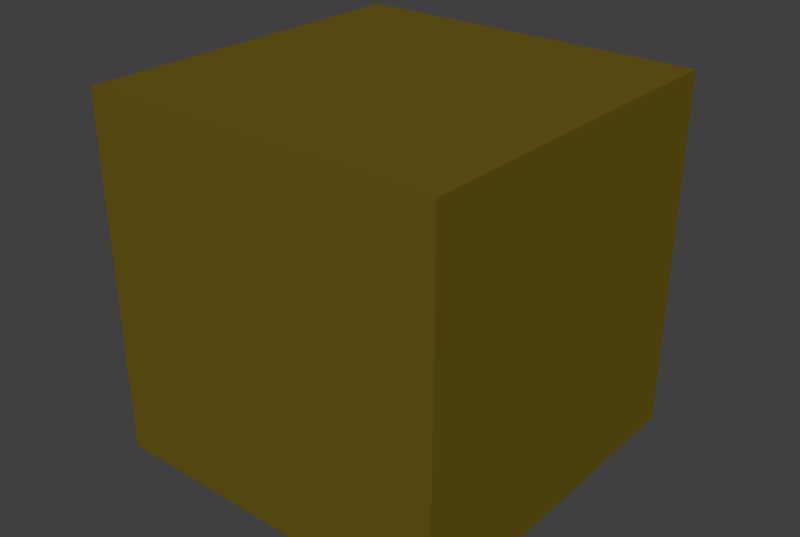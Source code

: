 # Source: block_ground.blend  (saved by Blender 2.74.0; exported with 4.5.12 LTS)
import bpy
from mathutils import Matrix  # noqa: F401  (used for matrix-valued properties, if any)

bpy.ops.wm.read_factory_settings(use_empty=True)
scene = bpy.context.scene
scene.name = 'Scene'

# ---- collections
col_collection_1 = bpy.data.collections.new('Collection 1'); scene.collection.children.link(col_collection_1)

# ---- materials (node trees are filled in below, after node groups)
mat_block_ground = bpy.data.materials.new('block_ground')
mat_block_ground.alpha_threshold = 0.0
mat_block_ground.use_transparent_shadow = False
mat_block_ground.preview_render_type = 'CUBE'
mat_block_ground.diffuse_color = (0.1376, 0.09769, 0.008241, 1.0)
mat_block_ground.roughness = 0.5
mat_block_ground.specular_intensity = 0.0

# ---- material node trees

# ---- world
world_world = bpy.data.worlds.new('World'); scene.world = world_world
world_world.color = (0.05088, 0.05088, 0.05088)
world_world.use_sun_shadow = False
world_world.sun_shadow_jitter_overblur = 0.0
world_world.cycles.sampling_method = 'MANUAL'
world_world.cycles.sample_map_resolution = 256

# ---- meshes
me_cube_001 = bpy.data.meshes.new('Cube.001')
me_cube_001.from_pydata([(-1.0, -1.0, -1.0), (-1.0, -1.0, 1.0), (-1.0, 1.0, -1.0), (-1.0, 1.0, 1.0), (1.0, -1.0, -1.0), (1.0, -1.0, 1.0), (1.0, 1.0, -1.0), (1.0, 1.0, 1.0)], [], [(1, 3, 2, 0), (3, 7, 6, 2), (7, 5, 4, 6), (5, 1, 0, 4), (0, 2, 6, 4), (5, 7, 3, 1)])
_uv = me_cube_001.uv_layers.new(name='UVMap')
_uv.uv.foreach_set('vector', [0.0, 0.0, 1.0, 0.0, 1.0, 1.0, 0.0, 1.0, 0.0, 0.0, 1.0, 0.0, 1.0, 1.0, 0.0, 1.0, 0.0, 0.0, 1.0, 0.0, 1.0, 1.0, 0.0, 1.0, 0.0, 0.0, 1.0, 0.0, 1.0, 1.0, 0.0, 1.0, 0.0, 0.0, 1.0, 0.0, 1.0, 1.0, 0.0, 1.0, 0.0, 0.0, 1.0, 0.0, 1.0, 1.0, 0.0, 1.0])
me_cube_001.materials.append(mat_block_ground)
me_cube_001.use_remesh_preserve_volume = False
me_cube_001.use_remesh_preserve_attributes = False
me_cube_001.use_mirror_vertex_groups = False
me_cube_001.update()

# ---- objects
ob_cube = bpy.data.objects.new('Cube', me_cube_001)

# ---- transforms, parenting, visibility, modifiers, constraints
ob_cube.location = (0.4525, 0.03464, 0.191)
ob_cube.lineart.crease_threshold = 0.0

# ---- collection membership
col_collection_1.objects.link(ob_cube)

# ---- scene / render settings (as saved in the file)
scene.frame_start = 1; scene.frame_end = 250; scene.frame_set(0)
scene.render.engine = 'BLENDER_EEVEE_NEXT'
scene.render.image_settings.compression = 90
scene.render.resolution_x = 1039
scene.render.resolution_y = 697
scene.render.dither_intensity = 0.0
scene.render.bake_margin = 2
scene.render.bake_bias = 0.0
scene.cycles.use_denoising = False
scene.cycles.samples = 10
scene.cycles.sampling_pattern = 'TABULATED_SOBOL'
scene.cycles.light_sampling_threshold = 0.0
scene.cycles.use_adaptive_sampling = False
scene.cycles.use_light_tree = False
scene.cycles.blur_glossy = 0.0
scene.cycles.volume_bounces = 1
scene.cycles.pixel_filter_type = 'GAUSSIAN'
scene.cycles.sample_clamp_indirect = 0.0
scene.view_settings.view_transform = 'Standard'
bpy.context.view_layer.update()

# ---- added for rendering (the .blend has no active camera and no usable light): camera, sun
cam_auto = bpy.data.cameras.new('AutoCamera')
cam_auto.lens = 50.0
cam_auto.sensor_width = 36.0
cam_auto.clip_end = 1000.0
ob_auto_camera = bpy.data.objects.new('AutoCamera', cam_auto)
scene.collection.objects.link(ob_auto_camera)
ob_auto_camera.location = (3.65756, -3.81145, 2.75504)
ob_auto_camera.rotation_euler = (1.09748, -7.21219e-08, 0.694738)
scene.camera = ob_auto_camera
light_auto_sun = bpy.data.lights.new('AutoSun', 'SUN')
light_auto_sun.energy = 3.0
light_auto_sun.angle = 0.0523599
ob_auto_sun = bpy.data.objects.new('AutoSun', light_auto_sun)
scene.collection.objects.link(ob_auto_sun)
ob_auto_sun.rotation_euler = (0.872665, 0.174533, 0.523599)
bpy.context.view_layer.update()
